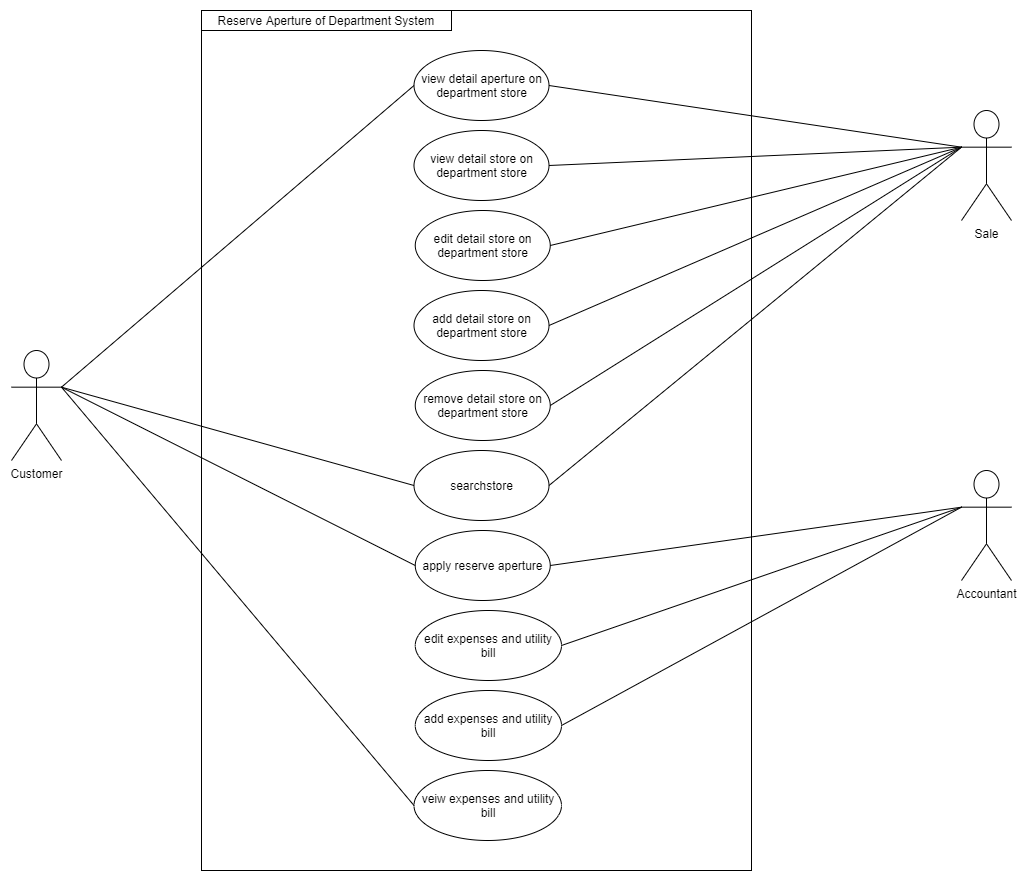

The diagram above was exported from draw.io. Its source (the exported page's mxGraphModel, read from the mxfile embedded in the PNG):
<mxGraphModel dx="2183" dy="980" grid="1" gridSize="10" guides="1" tooltips="1" connect="1" arrows="1" fold="1" page="1" pageScale="1" pageWidth="3300" pageHeight="4681" math="0" shadow="0">
  <root>
    <mxCell id="0" />
    <mxCell id="1" parent="0" />
    <mxCell id="cFyKTuozaXxiZpey_MqU-11" value="" style="rounded=0;whiteSpace=wrap;html=1;" vertex="1" parent="1">
      <mxGeometry x="380" y="180" width="550" height="860" as="geometry" />
    </mxCell>
    <mxCell id="cFyKTuozaXxiZpey_MqU-2" value="Reserve Aperture of Department System" style="rounded=0;whiteSpace=wrap;html=1;" vertex="1" parent="1">
      <mxGeometry x="380" y="180" width="250" height="20" as="geometry" />
    </mxCell>
    <mxCell id="cFyKTuozaXxiZpey_MqU-3" value="view detail aperture on department store" style="ellipse;whiteSpace=wrap;html=1;" vertex="1" parent="1">
      <mxGeometry x="592.5" y="220" width="135" height="70" as="geometry" />
    </mxCell>
    <mxCell id="cFyKTuozaXxiZpey_MqU-4" value="view detail store on department store" style="ellipse;whiteSpace=wrap;html=1;" vertex="1" parent="1">
      <mxGeometry x="592.5" y="300" width="135" height="70" as="geometry" />
    </mxCell>
    <mxCell id="cFyKTuozaXxiZpey_MqU-5" value="edit detail store on department store" style="ellipse;whiteSpace=wrap;html=1;" vertex="1" parent="1">
      <mxGeometry x="593.75" y="380" width="135" height="70" as="geometry" />
    </mxCell>
    <mxCell id="cFyKTuozaXxiZpey_MqU-6" value="add detail store on department store" style="ellipse;whiteSpace=wrap;html=1;" vertex="1" parent="1">
      <mxGeometry x="592.5" y="460" width="135" height="70" as="geometry" />
    </mxCell>
    <mxCell id="cFyKTuozaXxiZpey_MqU-7" value="remove detail store on department store" style="ellipse;whiteSpace=wrap;html=1;" vertex="1" parent="1">
      <mxGeometry x="593.75" y="540" width="135" height="70" as="geometry" />
    </mxCell>
    <mxCell id="cFyKTuozaXxiZpey_MqU-8" value="searchstore" style="ellipse;whiteSpace=wrap;html=1;" vertex="1" parent="1">
      <mxGeometry x="592.5" y="620" width="135" height="70" as="geometry" />
    </mxCell>
    <mxCell id="cFyKTuozaXxiZpey_MqU-9" value="apply reserve aperture" style="ellipse;whiteSpace=wrap;html=1;" vertex="1" parent="1">
      <mxGeometry x="593.75" y="700" width="135" height="70" as="geometry" />
    </mxCell>
    <mxCell id="cFyKTuozaXxiZpey_MqU-10" value="edit expenses and utility bill" style="ellipse;whiteSpace=wrap;html=1;" vertex="1" parent="1">
      <mxGeometry x="593.75" y="780" width="146.25" height="70" as="geometry" />
    </mxCell>
    <mxCell id="cFyKTuozaXxiZpey_MqU-12" value="add expenses and utility bill" style="ellipse;whiteSpace=wrap;html=1;" vertex="1" parent="1">
      <mxGeometry x="593.75" y="860" width="146.25" height="70" as="geometry" />
    </mxCell>
    <mxCell id="cFyKTuozaXxiZpey_MqU-13" value="veiw expenses and utility bill" style="ellipse;whiteSpace=wrap;html=1;" vertex="1" parent="1">
      <mxGeometry x="592.5" y="940" width="147.5" height="70" as="geometry" />
    </mxCell>
    <mxCell id="cFyKTuozaXxiZpey_MqU-14" value="Customer" style="shape=umlActor;verticalLabelPosition=bottom;labelBackgroundColor=#ffffff;verticalAlign=top;html=1;outlineConnect=0;" vertex="1" parent="1">
      <mxGeometry x="190" y="520" width="50" height="110" as="geometry" />
    </mxCell>
    <mxCell id="cFyKTuozaXxiZpey_MqU-15" value="Sale" style="shape=umlActor;verticalLabelPosition=bottom;labelBackgroundColor=#ffffff;verticalAlign=top;html=1;outlineConnect=0;" vertex="1" parent="1">
      <mxGeometry x="1140" y="280" width="50" height="110" as="geometry" />
    </mxCell>
    <mxCell id="cFyKTuozaXxiZpey_MqU-16" value="Accountant" style="shape=umlActor;verticalLabelPosition=bottom;labelBackgroundColor=#ffffff;verticalAlign=top;html=1;outlineConnect=0;" vertex="1" parent="1">
      <mxGeometry x="1140" y="640" width="50" height="110" as="geometry" />
    </mxCell>
    <mxCell id="cFyKTuozaXxiZpey_MqU-19" value="" style="endArrow=none;html=1;entryX=0;entryY=0.5;entryDx=0;entryDy=0;exitX=1;exitY=0.3333333333333333;exitDx=0;exitDy=0;exitPerimeter=0;" edge="1" parent="1" source="cFyKTuozaXxiZpey_MqU-14" target="cFyKTuozaXxiZpey_MqU-3">
      <mxGeometry width="50" height="50" relative="1" as="geometry">
        <mxPoint x="310" y="480" as="sourcePoint" />
        <mxPoint x="360" y="430" as="targetPoint" />
      </mxGeometry>
    </mxCell>
    <mxCell id="cFyKTuozaXxiZpey_MqU-21" value="" style="endArrow=none;html=1;entryX=0;entryY=0.5;entryDx=0;entryDy=0;exitX=1;exitY=0.3333333333333333;exitDx=0;exitDy=0;exitPerimeter=0;" edge="1" parent="1" source="cFyKTuozaXxiZpey_MqU-14" target="cFyKTuozaXxiZpey_MqU-8">
      <mxGeometry width="50" height="50" relative="1" as="geometry">
        <mxPoint x="250" y="560" as="sourcePoint" />
        <mxPoint x="340" y="560" as="targetPoint" />
      </mxGeometry>
    </mxCell>
    <mxCell id="cFyKTuozaXxiZpey_MqU-22" value="" style="endArrow=none;html=1;entryX=0;entryY=0.5;entryDx=0;entryDy=0;exitX=1;exitY=0.3333333333333333;exitDx=0;exitDy=0;exitPerimeter=0;" edge="1" parent="1" source="cFyKTuozaXxiZpey_MqU-14" target="cFyKTuozaXxiZpey_MqU-9">
      <mxGeometry width="50" height="50" relative="1" as="geometry">
        <mxPoint x="220" y="730" as="sourcePoint" />
        <mxPoint x="270" y="680" as="targetPoint" />
      </mxGeometry>
    </mxCell>
    <mxCell id="cFyKTuozaXxiZpey_MqU-23" value="" style="endArrow=none;html=1;entryX=0;entryY=0.5;entryDx=0;entryDy=0;exitX=1;exitY=0.3333333333333333;exitDx=0;exitDy=0;exitPerimeter=0;" edge="1" parent="1" source="cFyKTuozaXxiZpey_MqU-14" target="cFyKTuozaXxiZpey_MqU-13">
      <mxGeometry width="50" height="50" relative="1" as="geometry">
        <mxPoint x="280" y="740" as="sourcePoint" />
        <mxPoint x="330" y="690" as="targetPoint" />
      </mxGeometry>
    </mxCell>
    <mxCell id="cFyKTuozaXxiZpey_MqU-29" value="" style="endArrow=none;html=1;entryX=0;entryY=0.3333333333333333;entryDx=0;entryDy=0;entryPerimeter=0;exitX=1;exitY=0.5;exitDx=0;exitDy=0;" edge="1" parent="1" source="cFyKTuozaXxiZpey_MqU-3" target="cFyKTuozaXxiZpey_MqU-15">
      <mxGeometry width="50" height="50" relative="1" as="geometry">
        <mxPoint x="980" y="360" as="sourcePoint" />
        <mxPoint x="1030" y="310" as="targetPoint" />
      </mxGeometry>
    </mxCell>
    <mxCell id="cFyKTuozaXxiZpey_MqU-30" value="" style="endArrow=none;html=1;entryX=0;entryY=0.3333333333333333;entryDx=0;entryDy=0;entryPerimeter=0;exitX=1;exitY=0.5;exitDx=0;exitDy=0;" edge="1" parent="1" source="cFyKTuozaXxiZpey_MqU-4" target="cFyKTuozaXxiZpey_MqU-15">
      <mxGeometry width="50" height="50" relative="1" as="geometry">
        <mxPoint x="1000" y="440" as="sourcePoint" />
        <mxPoint x="1050" y="390" as="targetPoint" />
      </mxGeometry>
    </mxCell>
    <mxCell id="cFyKTuozaXxiZpey_MqU-31" value="" style="endArrow=none;html=1;exitX=1;exitY=0.5;exitDx=0;exitDy=0;entryX=0;entryY=0.3333333333333333;entryDx=0;entryDy=0;entryPerimeter=0;" edge="1" parent="1" source="cFyKTuozaXxiZpey_MqU-5" target="cFyKTuozaXxiZpey_MqU-15">
      <mxGeometry width="50" height="50" relative="1" as="geometry">
        <mxPoint x="1020" y="410" as="sourcePoint" />
        <mxPoint x="1100" y="370" as="targetPoint" />
      </mxGeometry>
    </mxCell>
    <mxCell id="cFyKTuozaXxiZpey_MqU-32" value="" style="endArrow=none;html=1;exitX=1;exitY=0.5;exitDx=0;exitDy=0;entryX=0;entryY=0.3333333333333333;entryDx=0;entryDy=0;entryPerimeter=0;" edge="1" parent="1" source="cFyKTuozaXxiZpey_MqU-6" target="cFyKTuozaXxiZpey_MqU-15">
      <mxGeometry width="50" height="50" relative="1" as="geometry">
        <mxPoint x="960" y="490" as="sourcePoint" />
        <mxPoint x="1080" y="420" as="targetPoint" />
      </mxGeometry>
    </mxCell>
    <mxCell id="cFyKTuozaXxiZpey_MqU-33" value="" style="endArrow=none;html=1;exitX=1;exitY=0.5;exitDx=0;exitDy=0;entryX=0;entryY=0.3333333333333333;entryDx=0;entryDy=0;entryPerimeter=0;" edge="1" parent="1" source="cFyKTuozaXxiZpey_MqU-7" target="cFyKTuozaXxiZpey_MqU-15">
      <mxGeometry width="50" height="50" relative="1" as="geometry">
        <mxPoint x="980" y="580" as="sourcePoint" />
        <mxPoint x="1060" y="440" as="targetPoint" />
      </mxGeometry>
    </mxCell>
    <mxCell id="cFyKTuozaXxiZpey_MqU-34" value="" style="endArrow=none;html=1;exitX=1;exitY=0.5;exitDx=0;exitDy=0;entryX=0;entryY=0.3333333333333333;entryDx=0;entryDy=0;entryPerimeter=0;" edge="1" parent="1" source="cFyKTuozaXxiZpey_MqU-8" target="cFyKTuozaXxiZpey_MqU-15">
      <mxGeometry width="50" height="50" relative="1" as="geometry">
        <mxPoint x="970" y="560" as="sourcePoint" />
        <mxPoint x="1070" y="470" as="targetPoint" />
      </mxGeometry>
    </mxCell>
    <mxCell id="cFyKTuozaXxiZpey_MqU-35" value="" style="endArrow=none;html=1;entryX=0;entryY=0.3333333333333333;entryDx=0;entryDy=0;entryPerimeter=0;exitX=1;exitY=0.5;exitDx=0;exitDy=0;" edge="1" parent="1" source="cFyKTuozaXxiZpey_MqU-10" target="cFyKTuozaXxiZpey_MqU-16">
      <mxGeometry width="50" height="50" relative="1" as="geometry">
        <mxPoint x="960" y="740" as="sourcePoint" />
        <mxPoint x="1010" y="690" as="targetPoint" />
      </mxGeometry>
    </mxCell>
    <mxCell id="cFyKTuozaXxiZpey_MqU-36" value="" style="endArrow=none;html=1;entryX=0;entryY=0.3333333333333333;entryDx=0;entryDy=0;entryPerimeter=0;exitX=1;exitY=0.5;exitDx=0;exitDy=0;" edge="1" parent="1" source="cFyKTuozaXxiZpey_MqU-12" target="cFyKTuozaXxiZpey_MqU-16">
      <mxGeometry width="50" height="50" relative="1" as="geometry">
        <mxPoint x="1000" y="870" as="sourcePoint" />
        <mxPoint x="1050" y="820" as="targetPoint" />
      </mxGeometry>
    </mxCell>
    <mxCell id="cFyKTuozaXxiZpey_MqU-37" value="" style="endArrow=none;html=1;entryX=0;entryY=0.3333333333333333;entryDx=0;entryDy=0;entryPerimeter=0;exitX=1;exitY=0.5;exitDx=0;exitDy=0;" edge="1" parent="1" source="cFyKTuozaXxiZpey_MqU-9" target="cFyKTuozaXxiZpey_MqU-16">
      <mxGeometry width="50" height="50" relative="1" as="geometry">
        <mxPoint x="900" y="610" as="sourcePoint" />
        <mxPoint x="950" y="560" as="targetPoint" />
      </mxGeometry>
    </mxCell>
  </root>
</mxGraphModel>